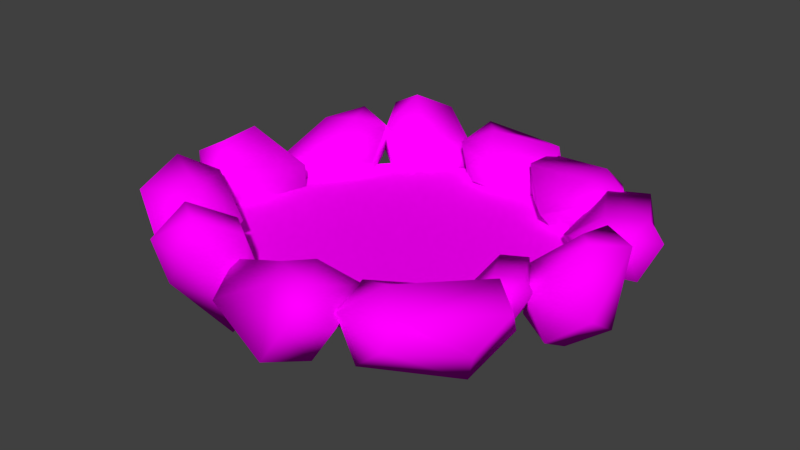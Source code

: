 # Source: germ_fire.blend  (saved by Blender 2.72.0; exported with 4.5.12 LTS)
import bpy
from mathutils import Matrix  # noqa: F401  (used for matrix-valued properties, if any)

bpy.ops.wm.read_factory_settings(use_empty=True)
scene = bpy.context.scene
scene.name = 'Scene'

# ---- collections
col_collection_1 = bpy.data.collections.new('Collection 1'); scene.collection.children.link(col_collection_1)

# ---- images (referenced by path relative to the original .blend; pixels are not part of the script)
import os
ASSET_DIR = os.environ.get("B2B_ASSET_DIR", "")  # directory of the original .blend (textures are referenced by path, not embedded)
HERE = os.path.dirname(os.path.abspath(__file__))  # packed textures are extracted next to this script under _unpacked/

def load_image(name, relpath, width, height, colorspace="sRGB"):
    """Load a texture the original file referenced (path relative to the .blend, or extracted next to this script)."""
    p = next((c for c in (os.path.join(HERE, relpath), os.path.join(ASSET_DIR, relpath)) if relpath and os.path.exists(c)), "")
    if p:
        img = bpy.data.images.load(p, check_existing=True)
        img.name = name
    else:  # same state as the original file: an image datablock whose file is absent (Cycles renders it pink)
        img = bpy.data.images.new(name, width, height)
        img.source = "FILE"
        img.filepath = "//" + (relpath or name)
    img.colorspace_settings.name = colorspace
    return img
img_celt_struct_1_dds_cached_dds = load_image('celt_struct_1.dds.cached.dds', 'celt_struct_1.dds.cached.dds', 1024, 1024, 'sRGB')

# ---- materials (node trees are filled in below, after node groups)
mat_material = bpy.data.materials.new('Material')
mat_material.alpha_threshold = 0.0
mat_material.specular_color = (0.5, 0.5, 0.5)
mat_material.roughness = 0.5

# ---- material node trees
mat_material.use_nodes = True; mat_material.node_tree.nodes.clear()
_N = mat_material.node_tree.nodes; _L = mat_material.node_tree.links
n0 = _N.new('ShaderNodeOutputMaterial'); n0.name = 'Material Output'; n0.location = (300, 300)
n1 = _N.new('ShaderNodeBsdfDiffuse'); n1.name = 'Diffuse BSDF'; n1.location = (10, 300)
n2 = _N.new('ShaderNodeTexImage'); n2.name = 'Image Texture'; n2.location = (-180, 300)
n2.width = 140
n2.image = img_celt_struct_1_dds_cached_dds
_L.new(n1.outputs[0], n0.inputs[0])
_L.new(n2.outputs[0], n1.inputs[0])
n0.is_active_output = True

# ---- world
world_world = bpy.data.worlds.new('World'); scene.world = world_world
world_world.color = (0.05088, 0.05088, 0.05088)
world_world.use_sun_shadow = False
world_world.sun_shadow_jitter_overblur = 0.0
world_world.cycles.sampling_method = 'MANUAL'
world_world.cycles.sample_map_resolution = 256

# ---- meshes
me_propnewmesh_006 = bpy.data.meshes.new('propnewMesh.006')
me_propnewmesh_006.from_pydata([(-1.749, 0.2299, -0.1899), (-1.97, -0.5991, -0.03188), (-2.187, -0.9629, 0.309), (-1.982, -0.5977, 0.4713), (-1.761, 0.2312, 0.3133), (-2.298, -0.09526, 0.8074), (-2.232, -0.6727, 0.8106), (-2.585, -0.7647, 0.6163), (-2.669, -0.167, 0.566), (-2.615, 0.1308, -0.2103), (-2.647, -0.7244, 0.04547), (-2.208, -0.6755, -0.1959), (-2.23, 0.04174, -0.2784), (-2.221, 0.4698, 0.04992), (-1.978, 0.4521, -0.2312), (-2.37, 0.7905, -0.07987), (-2.419, 1.369, 0.3504), (-2.122, 1.673, 0.08021), (-2.227, 0.9417, -0.4219), (-1.516, 1.256, -0.1224), (-1.585, 1.7, 0.2845), (-1.437, 1.433, 0.5622), (-1.328, 0.9981, 0.1916), (-1.838, 0.3971, 0.3301), (-1.793, 1.21, 0.6437), (-1.982, 1.618, 0.6416), (-2.284, 1.178, 0.5378), (-2.329, 0.3652, 0.2242), (-0.5088, 1.926, -0.3053), (-1.079, 1.451, 0.1539), (-1.419, 1.419, 0.5768), (-1.059, 1.687, 0.5984), (-0.489, 2.161, 0.1392), (-1.086, 2.368, 0.6297), (-1.295, 1.892, 0.8907), (-1.661, 1.886, 0.6995), (-1.461, 2.364, 0.385), (-1.322, 2.218, -0.4235), (-1.731, 1.685, 0.1648), (-1.335, 1.421, 0.00165), (-1.027, 1.95, -0.3825), (-0.8011, 2.427, -0.2727), (0.7861, 2.323, -0.007304), (0.541, 1.847, -0.0718), (-0.08188, 1.551, 0.1432), (-0.3885, 1.858, -0.113), (0.4347, 2.064, -0.3911), (-0.1165, 2.564, -0.01532), (-0.6024, 2.282, 0.2117), (-0.4515, 2.378, 0.584), (0.007586, 2.682, 0.3984), (0.6784, 2.278, 0.5621), (-0.1645, 2.063, 0.6271), (-0.4962, 1.812, 0.4564), (0.02031, 1.65, 0.4067), (0.8631, 1.865, 0.3417), (0.6199, 2.206, 0.4704), (1.479, 2.08, 0.5578), (1.904, 1.744, 0.5139), (1.495, 1.579, 0.6025), (0.6365, 1.705, 0.5151), (1.139, 1.183, 0.1763), (1.66, 1.223, 0.4312), (1.861, 1.388, 0.1102), (1.325, 1.392, -0.1734), (1.006, 2.149, -0.3094), (1.828, 1.946, -0.02568), (1.627, 2.225, 0.3418), (0.9575, 2.259, 0.07267), (0.5607, 1.907, -0.02454), (1.86, 1.831, -0.02454), (2.379, 1.719, 0.07267), (2.747, 1.159, 0.3418), (2.64, 0.8317, -0.02568), (2.318, 1.615, -0.3094), (1.896, 0.9099, -0.1734), (2.209, 0.4757, 0.1102), (1.958, 0.5401, 0.4312), (1.618, 0.9368, 0.1763), (1.742, 1.651, 0.5151), (2.148, 0.8835, 0.6025), (2.522, 0.6512, 0.5139), (2.542, 1.193, 0.5578), (2.136, 1.96, 0.4704), (1.851, -0.1206, 0.4093), (2.101, -0.5916, 0.4629), (2.088, -0.9241, 0.436), (1.858, -0.7815, 0.4903), (1.609, -0.3106, 0.4367), (1.533, -0.7488, 0.2287), (1.742, -0.9923, 0.3852), (1.896, -1.032, 0.1881), (1.704, -0.7653, 0.01404), (1.963, -0.3324, -0.06944), (2.161, -0.8133, 0.1047), (2.226, -0.6125, 0.3303), (2.0, -0.2685, 0.1651), (1.682, -0.1997, 0.1054), (2.232, -0.8834, 0.02743), (2.206, -1.565, 0.04595), (1.692, -2.315, 0.268), (1.318, -2.269, -0.07139), (2.072, -1.466, -0.3199), (1.268, -1.327, -0.1042), (0.8769, -1.956, 0.1376), (0.9139, -1.696, 0.4924), (1.262, -1.058, 0.2839), (2.043, -0.9384, 0.5832), (1.312, -1.793, 0.6244), (1.129, -2.324, 0.4845), (1.701, -2.103, 0.5123), (2.432, -1.248, 0.4711), (-1.508, -2.359, 0.4507), (-2.039, -1.816, -0.2373), (-2.458, -1.347, -0.3539), (-2.482, -1.616, 0.1001), (-1.95, -2.159, 0.7881), (-2.331, -1.3, 0.8215), (-2.711, -1.198, 0.2628), (-2.425, -0.8644, 0.05712), (-1.982, -0.9711, 0.6046), (-1.137, -1.407, 0.3726), (-1.861, -1.022, -0.2824), (-1.825, -1.598, -0.412), (-1.312, -1.819, 0.2272), (-1.354, -1.834, 0.8597), (-0.5582, -1.615, -0.2737), (-1.029, -1.866, -0.355), (-1.434, -2.339, 0.01094), (-1.546, -2.039, 0.3986), (-1.125, -1.515, -0.1891), (-0.8972, -1.688, 0.5935), (-1.213, -2.133, 0.8582), (-0.8648, -2.354, 0.8414), (-0.5264, -1.938, 0.6171), (-0.3303, -2.131, -0.1341), (-0.8861, -2.489, 0.4354), (-1.318, -2.555, 0.5383), (-1.17, -2.481, 0.02016), (-0.6148, -2.124, -0.5493), (-0.6081, -2.026, 0.3306), (0.3204, -2.221, 0.7141), (0.9307, -2.456, 0.7755), (0.5203, -2.584, 0.6952), (-0.3804, -2.559, 0.1479), (0.5253, -2.783, -0.1048), (0.9289, -2.807, 0.4695), (1.201, -2.401, 0.37), (0.7749, -2.317, -0.2194), (0.1587, -1.521, -0.1869), (0.9707, -1.755, 0.4847), (0.5012, -1.911, 0.6711), (-0.1104, -1.659, 0.1912), (-0.3126, -2.028, -0.3067), (2.769, 0.3699, 0.6493), (2.293, 0.1795, 0.7124), (1.813, -0.1012, 0.3027), (2.06, -0.4969, 0.1834), (2.529, -0.1132, 0.7852), (2.74, -0.2772, 0.0341), (2.307, -0.4551, -0.3071), (2.349, -0.1117, -0.4975), (2.785, 0.07338, -0.2076), (2.571, 0.6679, 0.2235), (2.137, 0.132, -0.2456), (1.862, -0.1989, -0.2424), (1.869, 0.1373, 0.1545), (2.304, 0.6732, 0.6236), (-1.156, 1.759, 0.02178), (-0.01247, 2.135, 0.02178), (2.014, 1.252, 0.02178), (2.218, 0.4516, 0.02178), (1.752, -1.517, 0.02178), (0.2654, -2.22, 0.02178), (-1.745, -1.771, 0.02178), (-2.398, -0.4716, 0.02178), (-1.916, 0.8765, 0.02178)], [], [(13, 0, 12), (11, 1, 2), (1, 3, 2), (13, 4, 0), (13, 5, 4), (3, 6, 2), (6, 7, 2), (13, 8, 5), (13, 9, 8), (7, 10, 2), (10, 11, 2), (13, 12, 9), (9, 12, 11), (9, 11, 10), (8, 9, 10), (8, 10, 7), (5, 8, 6), (8, 7, 6), (4, 5, 3), (5, 6, 3), (0, 4, 1), (4, 3, 1), (12, 0, 1), (12, 1, 11), (15, 26, 16), (15, 27, 26), (23, 24, 26), (27, 23, 26), (22, 21, 24), (23, 22, 24), (19, 20, 21), (22, 19, 21), (19, 17, 20), (19, 18, 17), (18, 16, 17), (18, 15, 16), (14, 15, 18), (17, 16, 25), (20, 17, 25), (14, 18, 19), (14, 19, 22), (21, 20, 25), (24, 21, 25), (14, 22, 23), (14, 23, 27), (26, 24, 25), (16, 26, 25), (14, 27, 15), (41, 28, 40), (39, 29, 30), (29, 31, 30), (41, 32, 28), (41, 33, 32), (31, 34, 30), (34, 35, 30), (41, 36, 33), (41, 37, 36), (35, 38, 30), (38, 39, 30), (41, 40, 37), (37, 40, 39), (37, 39, 38), (36, 37, 38), (36, 38, 35), (33, 36, 34), (36, 35, 34), (32, 33, 31), (33, 34, 31), (28, 32, 29), (32, 31, 29), (40, 28, 29), (40, 29, 39), (43, 54, 44), (43, 55, 54), (51, 52, 54), (55, 51, 54), (50, 49, 52), (51, 50, 52), (47, 48, 49), (50, 47, 49), (47, 45, 48), (47, 46, 45), (46, 44, 45), (46, 43, 44), (42, 43, 46), (45, 44, 53), (48, 45, 53), (42, 46, 47), (42, 47, 50), (49, 48, 53), (52, 49, 53), (42, 50, 51), (42, 51, 55), (54, 52, 53), (44, 54, 53), (42, 55, 43), (69, 56, 68), (67, 57, 58), (57, 59, 58), (69, 60, 56), (69, 61, 60), (59, 62, 58), (62, 63, 58), (69, 64, 61), (69, 65, 64), (63, 66, 58), (66, 67, 58), (69, 68, 65), (65, 68, 67), (65, 67, 66), (64, 65, 66), (64, 66, 63), (61, 64, 62), (64, 63, 62), (60, 61, 59), (61, 62, 59), (56, 60, 57), (60, 59, 57), (68, 56, 57), (68, 57, 67), (71, 82, 72), (71, 83, 82), (79, 80, 82), (83, 79, 82), (78, 77, 80), (79, 78, 80), (75, 76, 77), (78, 75, 77), (75, 73, 76), (75, 74, 73), (74, 72, 73), (74, 71, 72), (70, 71, 74), (73, 72, 81), (76, 73, 81), (70, 74, 75), (70, 75, 78), (77, 76, 81), (80, 77, 81), (70, 78, 79), (70, 79, 83), (82, 80, 81), (72, 82, 81), (70, 83, 71), (97, 84, 96), (95, 85, 86), (85, 87, 86), (97, 88, 84), (97, 89, 88), (87, 90, 86), (90, 91, 86), (97, 92, 89), (97, 93, 92), (91, 94, 86), (94, 95, 86), (97, 96, 93), (93, 96, 95), (93, 95, 94), (92, 93, 94), (92, 94, 91), (89, 92, 90), (92, 91, 90), (88, 89, 87), (89, 90, 87), (84, 88, 85), (88, 87, 85), (96, 84, 85), (96, 85, 95), (99, 110, 100), (99, 111, 110), (107, 108, 110), (111, 107, 110), (106, 105, 108), (107, 106, 108), (103, 104, 105), (106, 103, 105), (103, 101, 104), (103, 102, 101), (102, 100, 101), (102, 99, 100), (98, 99, 102), (101, 100, 109), (104, 101, 109), (98, 102, 103), (98, 103, 106), (105, 104, 109), (108, 105, 109), (98, 106, 107), (98, 107, 111), (110, 108, 109), (100, 110, 109), (98, 111, 99), (125, 112, 124), (123, 113, 114), (113, 115, 114), (125, 116, 112), (125, 117, 116), (115, 118, 114), (118, 119, 114), (125, 120, 117), (125, 121, 120), (119, 122, 114), (122, 123, 114), (125, 124, 121), (121, 124, 123), (121, 123, 122), (120, 121, 122), (120, 122, 119), (117, 120, 118), (120, 119, 118), (116, 117, 115), (117, 118, 115), (112, 116, 113), (116, 115, 113), (124, 112, 113), (124, 113, 123), (127, 138, 128), (127, 139, 138), (135, 136, 138), (139, 135, 138), (134, 133, 136), (135, 134, 136), (131, 132, 133), (134, 131, 133), (131, 129, 132), (131, 130, 129), (130, 128, 129), (130, 127, 128), (126, 127, 130), (129, 128, 137), (132, 129, 137), (126, 130, 131), (126, 131, 134), (133, 132, 137), (136, 133, 137), (126, 134, 135), (126, 135, 139), (138, 136, 137), (128, 138, 137), (126, 139, 127), (153, 140, 152), (151, 141, 142), (141, 143, 142), (153, 144, 140), (153, 145, 144), (143, 146, 142), (146, 147, 142), (153, 148, 145), (153, 149, 148), (147, 150, 142), (150, 151, 142), (153, 152, 149), (149, 152, 151), (149, 151, 150), (148, 149, 150), (148, 150, 147), (145, 148, 146), (148, 147, 146), (144, 145, 143), (145, 146, 143), (140, 144, 141), (144, 143, 141), (152, 140, 141), (152, 141, 151), (155, 166, 156), (155, 167, 166), (163, 164, 166), (167, 163, 166), (162, 161, 164), (163, 162, 164), (159, 160, 161), (162, 159, 161), (159, 157, 160), (159, 158, 157), (158, 156, 157), (158, 155, 156), (154, 155, 158), (157, 156, 165), (160, 157, 165), (154, 158, 159), (154, 159, 162), (161, 160, 165), (164, 161, 165), (154, 162, 163), (154, 163, 167), (166, 164, 165), (156, 166, 165), (154, 167, 155), (169, 171, 170), (169, 172, 171), (168, 173, 169), (169, 173, 172), (168, 174, 173), (174, 176, 175), (174, 168, 176)])
me_propnewmesh_006.polygons.foreach_set('use_smooth', [True] * 295)
_uv = me_propnewmesh_006.uv_layers.new(name='propnewMesh_006-mesh-map-0')
_uv.uv.foreach_set('vector', [0.6562, 0.2363, 0.5977, 0.2344, 0.625, 0.2012, 0.6152, 0.1562, 0.5898, 0.1562, 0.6133, 0.1074, 0.8359, 0.1582, 0.7891, 0.1484, 0.8008, 0.1074, 0.7402, 0.2461, 0.7773, 0.207, 0.8066, 0.2422, 0.7402, 0.2461, 0.7461, 0.168, 0.7773, 0.207, 0.7891, 0.1484, 0.7598, 0.1367, 0.8008, 0.1074, 0.7598, 0.1367, 0.7422, 0.1074, 0.8008, 0.1074, 0.7402, 0.2461, 0.707, 0.1582, 0.7461, 0.168, 0.6562, 0.2363, 0.6484, 0.1934, 0.707, 0.1641, 0.6738, 0.1074, 0.6445, 0.1465, 0.6133, 0.1074, 0.6445, 0.1465, 0.6152, 0.1562, 0.6133, 0.1074, 0.6562, 0.2363, 0.625, 0.2012, 0.6484, 0.1934, 0.6484, 0.1934, 0.625, 0.2012, 0.6152, 0.1562, 0.6484, 0.1934, 0.6152, 0.1562, 0.6445, 0.1465, 0.707, 0.1641, 0.6484, 0.1934, 0.6445, 0.1465, 0.707, 0.1641, 0.6445, 0.1465, 0.6738, 0.1074, 0.7461, 0.168, 0.707, 0.1582, 0.7598, 0.1367, 0.707, 0.1582, 0.7422, 0.1074, 0.7598, 0.1367, 0.7773, 0.207, 0.7461, 0.168, 0.7891, 0.1484, 0.7461, 0.168, 0.7598, 0.1367, 0.7891, 0.1484, 0.8066, 0.2422, 0.7773, 0.207, 0.8359, 0.1582, 0.7773, 0.207, 0.7891, 0.1484, 0.8359, 0.1582, 0.625, 0.2012, 0.5977, 0.2344, 0.5898, 0.1562, 0.625, 0.2012, 0.5898, 0.1562, 0.6152, 0.1562, 0.625, 0.2012, 0.5898, 0.1562, 0.6152, 0.1562, 0.625, 0.2012, 0.5977, 0.2344, 0.5898, 0.1562, 0.7773, 0.207, 0.7891, 0.1484, 0.8359, 0.1582, 0.8066, 0.2422, 0.7773, 0.207, 0.8359, 0.1582, 0.7461, 0.168, 0.7598, 0.1367, 0.7891, 0.1484, 0.7773, 0.207, 0.7461, 0.168, 0.7891, 0.1484, 0.707, 0.1582, 0.7422, 0.1074, 0.7598, 0.1367, 0.7461, 0.168, 0.707, 0.1582, 0.7598, 0.1367, 0.707, 0.1641, 0.6445, 0.1465, 0.6738, 0.1074, 0.707, 0.1641, 0.6484, 0.1934, 0.6445, 0.1465, 0.6484, 0.1934, 0.6152, 0.1562, 0.6445, 0.1465, 0.6484, 0.1934, 0.625, 0.2012, 0.6152, 0.1562, 0.6562, 0.2363, 0.625, 0.2012, 0.6484, 0.1934, 0.6445, 0.1465, 0.6152, 0.1562, 0.6133, 0.1074, 0.6738, 0.1074, 0.6445, 0.1465, 0.6133, 0.1074, 0.6562, 0.2363, 0.6484, 0.1934, 0.707, 0.1641, 0.7402, 0.2461, 0.707, 0.1582, 0.7461, 0.168, 0.7598, 0.1367, 0.7422, 0.1074, 0.8008, 0.1074, 0.7891, 0.1484, 0.7598, 0.1367, 0.8008, 0.1074, 0.7402, 0.2461, 0.7461, 0.168, 0.7773, 0.207, 0.7402, 0.2461, 0.7773, 0.207, 0.8066, 0.2422, 0.8359, 0.1582, 0.7891, 0.1484, 0.8008, 0.1074, 0.6152, 0.1562, 0.5898, 0.1562, 0.6133, 0.1074, 0.6562, 0.2363, 0.5977, 0.2344, 0.625, 0.2012, 0.6562, 0.2363, 0.5977, 0.2344, 0.625, 0.2012, 0.6152, 0.1562, 0.5898, 0.1562, 0.6133, 0.1074, 0.8359, 0.1582, 0.7891, 0.1484, 0.8008, 0.1074, 0.7402, 0.2461, 0.7773, 0.207, 0.8066, 0.2422, 0.7402, 0.2461, 0.7461, 0.168, 0.7773, 0.207, 0.7891, 0.1484, 0.7598, 0.1367, 0.8008, 0.1074, 0.7598, 0.1367, 0.7422, 0.1074, 0.8008, 0.1074, 0.7402, 0.2461, 0.707, 0.1582, 0.7461, 0.168, 0.6562, 0.2363, 0.6484, 0.1934, 0.707, 0.1641, 0.6738, 0.1074, 0.6445, 0.1465, 0.6133, 0.1074, 0.6445, 0.1465, 0.6152, 0.1562, 0.6133, 0.1074, 0.6562, 0.2363, 0.625, 0.2012, 0.6484, 0.1934, 0.6484, 0.1934, 0.625, 0.2012, 0.6152, 0.1562, 0.6484, 0.1934, 0.6152, 0.1562, 0.6445, 0.1465, 0.707, 0.1641, 0.6484, 0.1934, 0.6445, 0.1465, 0.707, 0.1641, 0.6445, 0.1465, 0.6738, 0.1074, 0.7461, 0.168, 0.707, 0.1582, 0.7598, 0.1367, 0.707, 0.1582, 0.7422, 0.1074, 0.7598, 0.1367, 0.7773, 0.207, 0.7461, 0.168, 0.7891, 0.1484, 0.7461, 0.168, 0.7598, 0.1367, 0.7891, 0.1484, 0.8066, 0.2422, 0.7773, 0.207, 0.8359, 0.1582, 0.7773, 0.207, 0.7891, 0.1484, 0.8359, 0.1582, 0.625, 0.2012, 0.5977, 0.2344, 0.5898, 0.1562, 0.625, 0.2012, 0.5898, 0.1562, 0.6152, 0.1562, 0.625, 0.2012, 0.5898, 0.1562, 0.6152, 0.1562, 0.625, 0.2012, 0.5977, 0.2344, 0.5898, 0.1562, 0.7773, 0.207, 0.7891, 0.1484, 0.8359, 0.1582, 0.8066, 0.2422, 0.7773, 0.207, 0.8359, 0.1582, 0.7461, 0.168, 0.7598, 0.1367, 0.7891, 0.1484, 0.7773, 0.207, 0.7461, 0.168, 0.7891, 0.1484, 0.707, 0.1582, 0.7422, 0.1074, 0.7598, 0.1367, 0.7461, 0.168, 0.707, 0.1582, 0.7598, 0.1367, 0.707, 0.1641, 0.6445, 0.1465, 0.6738, 0.1074, 0.707, 0.1641, 0.6484, 0.1934, 0.6445, 0.1465, 0.6484, 0.1934, 0.6152, 0.1562, 0.6445, 0.1465, 0.6484, 0.1934, 0.625, 0.2012, 0.6152, 0.1562, 0.6562, 0.2363, 0.625, 0.2012, 0.6484, 0.1934, 0.6445, 0.1465, 0.6152, 0.1562, 0.6133, 0.1074, 0.6738, 0.1074, 0.6445, 0.1465, 0.6133, 0.1074, 0.6562, 0.2363, 0.6484, 0.1934, 0.707, 0.1641, 0.7402, 0.2461, 0.707, 0.1582, 0.7461, 0.168, 0.7598, 0.1367, 0.7422, 0.1074, 0.8008, 0.1074, 0.7891, 0.1484, 0.7598, 0.1367, 0.8008, 0.1074, 0.7402, 0.2461, 0.7461, 0.168, 0.7773, 0.207, 0.7402, 0.2461, 0.7773, 0.207, 0.8066, 0.2422, 0.8359, 0.1582, 0.7891, 0.1484, 0.8008, 0.1074, 0.6152, 0.1562, 0.5898, 0.1562, 0.6133, 0.1074, 0.6562, 0.2363, 0.5977, 0.2344, 0.625, 0.2012, 0.7031, 0.1719, 0.6465, 0.1699, 0.6738, 0.1367, 0.6621, 0.0918, 0.6367, 0.0918, 0.6621, 0.04102, 0.8848, 0.09375, 0.8359, 0.08398, 0.8496, 0.04102, 0.7871, 0.1797, 0.8262, 0.1426, 0.8535, 0.1758, 0.7871, 0.1797, 0.7949, 0.1035, 0.8262, 0.1426, 0.8359, 0.08398, 0.8086, 0.07227, 0.8496, 0.04102, 0.8086, 0.07227, 0.791, 0.04102, 0.8496, 0.04102, 0.7871, 0.1797, 0.7539, 0.09375, 0.7949, 0.1035, 0.7031, 0.1719, 0.6973, 0.1289, 0.7539, 0.09961, 0.7227, 0.04102, 0.6934, 0.08008, 0.6621, 0.04102, 0.6934, 0.08008, 0.6621, 0.0918, 0.6621, 0.04102, 0.7031, 0.1719, 0.6738, 0.1367, 0.6973, 0.1289, 0.6973, 0.1289, 0.6738, 0.1367, 0.6621, 0.0918, 0.6973, 0.1289, 0.6621, 0.0918, 0.6934, 0.08008, 0.7539, 0.09961, 0.6973, 0.1289, 0.6934, 0.08008, 0.7539, 0.09961, 0.6934, 0.08008, 0.7227, 0.04102, 0.7949, 0.1035, 0.7539, 0.09375, 0.8086, 0.07227, 0.7539, 0.09375, 0.791, 0.04102, 0.8086, 0.07227, 0.8262, 0.1426, 0.7949, 0.1035, 0.8359, 0.08398, 0.7949, 0.1035, 0.8086, 0.07227, 0.8359, 0.08398, 0.8535, 0.1758, 0.8262, 0.1426, 0.8848, 0.09375, 0.8262, 0.1426, 0.8359, 0.08398, 0.8848, 0.09375, 0.6738, 0.1367, 0.6465, 0.1699, 0.6367, 0.0918, 0.6738, 0.1367, 0.6367, 0.0918, 0.6621, 0.0918, 0.625, 0.2012, 0.5898, 0.1562, 0.6152, 0.1562, 0.625, 0.2012, 0.5977, 0.2344, 0.5898, 0.1562, 0.7773, 0.207, 0.7891, 0.1484, 0.8359, 0.1582, 0.8066, 0.2422, 0.7773, 0.207, 0.8359, 0.1582, 0.7461, 0.168, 0.7598, 0.1367, 0.7891, 0.1484, 0.7773, 0.207, 0.7461, 0.168, 0.7891, 0.1484, 0.707, 0.1582, 0.7422, 0.1074, 0.7598, 0.1367, 0.7461, 0.168, 0.707, 0.1582, 0.7598, 0.1367, 0.707, 0.1641, 0.6445, 0.1465, 0.6738, 0.1074, 0.707, 0.1641, 0.6484, 0.1934, 0.6445, 0.1465, 0.6484, 0.1934, 0.6152, 0.1562, 0.6445, 0.1465, 0.6484, 0.1934, 0.625, 0.2012, 0.6152, 0.1562, 0.6562, 0.2363, 0.625, 0.2012, 0.6484, 0.1934, 0.6445, 0.1465, 0.6152, 0.1562, 0.6133, 0.1074, 0.6738, 0.1074, 0.6445, 0.1465, 0.6133, 0.1074, 0.6562, 0.2363, 0.6484, 0.1934, 0.707, 0.1641, 0.7402, 0.2461, 0.707, 0.1582, 0.7461, 0.168, 0.7598, 0.1367, 0.7422, 0.1074, 0.8008, 0.1074, 0.7891, 0.1484, 0.7598, 0.1367, 0.8008, 0.1074, 0.7402, 0.2461, 0.7461, 0.168, 0.7773, 0.207, 0.7402, 0.2461, 0.7773, 0.207, 0.8066, 0.2422, 0.8359, 0.1582, 0.7891, 0.1484, 0.8008, 0.1074, 0.6152, 0.1562, 0.5898, 0.1562, 0.6133, 0.1074, 0.6562, 0.2363, 0.5977, 0.2344, 0.625, 0.2012, 0.6562, 0.2363, 0.5977, 0.2344, 0.625, 0.2012, 0.6152, 0.1562, 0.5898, 0.1562, 0.6133, 0.1074, 0.8359, 0.1582, 0.7891, 0.1484, 0.8008, 0.1074, 0.7402, 0.2461, 0.7773, 0.207, 0.8066, 0.2422, 0.7402, 0.2461, 0.7461, 0.168, 0.7773, 0.207, 0.7891, 0.1484, 0.7598, 0.1367, 0.8008, 0.1074, 0.7598, 0.1367, 0.7422, 0.1074, 0.8008, 0.1074, 0.7402, 0.2461, 0.707, 0.1582, 0.7461, 0.168, 0.6562, 0.2363, 0.6484, 0.1934, 0.707, 0.1641, 0.6738, 0.1074, 0.6445, 0.1465, 0.6133, 0.1074, 0.6445, 0.1465, 0.6152, 0.1562, 0.6133, 0.1074, 0.6562, 0.2363, 0.625, 0.2012, 0.6484, 0.1934, 0.6484, 0.1934, 0.625, 0.2012, 0.6152, 0.1562, 0.6484, 0.1934, 0.6152, 0.1562, 0.6445, 0.1465, 0.707, 0.1641, 0.6484, 0.1934, 0.6445, 0.1465, 0.707, 0.1641, 0.6445, 0.1465, 0.6738, 0.1074, 0.7461, 0.168, 0.707, 0.1582, 0.7598, 0.1367, 0.707, 0.1582, 0.7422, 0.1074, 0.7598, 0.1367, 0.7773, 0.207, 0.7461, 0.168, 0.7891, 0.1484, 0.7461, 0.168, 0.7598, 0.1367, 0.7891, 0.1484, 0.8066, 0.2422, 0.7773, 0.207, 0.8359, 0.1582, 0.7773, 0.207, 0.7891, 0.1484, 0.8359, 0.1582, 0.625, 0.2012, 0.5977, 0.2344, 0.5898, 0.1562, 0.625, 0.2012, 0.5898, 0.1562, 0.6152, 0.1562, 0.7363, 0.207, 0.6934, 0.2422, 0.6934, 0.2168, 0.7363, 0.207, 0.7715, 0.2344, 0.6934, 0.2422, 0.5332, 0.1895, 0.5918, 0.1914, 0.5918, 0.2402, 0.5039, 0.2246, 0.5332, 0.1895, 0.5918, 0.2402, 0.5664, 0.1543, 0.5996, 0.1621, 0.5918, 0.1914, 0.5332, 0.1895, 0.5664, 0.1543, 0.5918, 0.1914, 0.5703, 0.1113, 0.627, 0.1387, 0.5996, 0.1621, 0.5664, 0.1543, 0.5703, 0.1113, 0.5996, 0.1621, 0.6992, 0.125, 0.6816, 0.1875, 0.6426, 0.1582, 0.6992, 0.125, 0.7285, 0.1836, 0.6816, 0.1875, 0.7285, 0.1836, 0.6934, 0.2168, 0.6816, 0.1875, 0.7285, 0.1836, 0.7363, 0.207, 0.6934, 0.2168, 0.7734, 0.1758, 0.7363, 0.207, 0.7285, 0.1836, 0.6816, 0.1875, 0.6934, 0.2168, 0.6426, 0.2188, 0.6426, 0.1582, 0.6816, 0.1875, 0.6426, 0.2188, 0.7734, 0.1758, 0.7285, 0.1836, 0.6992, 0.125, 0.4902, 0.1602, 0.5703, 0.1113, 0.5664, 0.1543, 0.5996, 0.1621, 0.627, 0.1387, 0.6367, 0.1973, 0.5918, 0.1914, 0.5996, 0.1621, 0.6367, 0.1973, 0.4902, 0.1602, 0.5664, 0.1543, 0.5332, 0.1895, 0.4902, 0.1602, 0.5332, 0.1895, 0.5039, 0.2246, 0.5918, 0.2402, 0.5918, 0.1914, 0.6367, 0.1973, 0.6934, 0.2168, 0.6934, 0.2422, 0.6426, 0.2188, 0.7734, 0.1758, 0.7715, 0.2344, 0.7363, 0.207, 0.6562, 0.2363, 0.5977, 0.2344, 0.625, 0.2012, 0.6152, 0.1562, 0.5898, 0.1562, 0.6133, 0.1074, 0.8359, 0.1582, 0.7891, 0.1484, 0.8008, 0.1074, 0.7402, 0.2461, 0.7773, 0.207, 0.8066, 0.2422, 0.7402, 0.2461, 0.7461, 0.168, 0.7773, 0.207, 0.7891, 0.1484, 0.7598, 0.1367, 0.8008, 0.1074, 0.7598, 0.1367, 0.7422, 0.1074, 0.8008, 0.1074, 0.7402, 0.2461, 0.707, 0.1582, 0.7461, 0.168, 0.6562, 0.2363, 0.6484, 0.1934, 0.707, 0.1641, 0.6738, 0.1074, 0.6445, 0.1465, 0.6133, 0.1074, 0.6445, 0.1465, 0.6152, 0.1562, 0.6133, 0.1074, 0.6562, 0.2363, 0.625, 0.2012, 0.6484, 0.1934, 0.6484, 0.1934, 0.625, 0.2012, 0.6152, 0.1562, 0.6484, 0.1934, 0.6152, 0.1562, 0.6445, 0.1465, 0.707, 0.1641, 0.6484, 0.1934, 0.6445, 0.1465, 0.707, 0.1641, 0.6445, 0.1465, 0.6738, 0.1074, 0.7461, 0.168, 0.707, 0.1582, 0.7598, 0.1367, 0.707, 0.1582, 0.7422, 0.1074, 0.7598, 0.1367, 0.7773, 0.207, 0.7461, 0.168, 0.7891, 0.1484, 0.7461, 0.168, 0.7598, 0.1367, 0.7891, 0.1484, 0.8066, 0.2422, 0.7773, 0.207, 0.8359, 0.1582, 0.7773, 0.207, 0.7891, 0.1484, 0.8359, 0.1582, 0.625, 0.2012, 0.5977, 0.2344, 0.5898, 0.1562, 0.625, 0.2012, 0.5898, 0.1562, 0.6152, 0.1562, 0.625, 0.2012, 0.5898, 0.1562, 0.6152, 0.1562, 0.625, 0.2012, 0.5977, 0.2344, 0.5898, 0.1562, 0.7773, 0.207, 0.7891, 0.1484, 0.8359, 0.1582, 0.8066, 0.2422, 0.7773, 0.207, 0.8359, 0.1582, 0.7461, 0.168, 0.7598, 0.1367, 0.7891, 0.1484, 0.7773, 0.207, 0.7461, 0.168, 0.7891, 0.1484, 0.707, 0.1582, 0.7422, 0.1074, 0.7598, 0.1367, 0.7461, 0.168, 0.707, 0.1582, 0.7598, 0.1367, 0.707, 0.1641, 0.6445, 0.1465, 0.6738, 0.1074, 0.707, 0.1641, 0.6484, 0.1934, 0.6445, 0.1465, 0.6484, 0.1934, 0.6152, 0.1562, 0.6445, 0.1465, 0.6484, 0.1934, 0.625, 0.2012, 0.6152, 0.1562, 0.6562, 0.2363, 0.625, 0.2012, 0.6484, 0.1934, 0.6445, 0.1465, 0.6152, 0.1562, 0.6133, 0.1074, 0.6738, 0.1074, 0.6445, 0.1465, 0.6133, 0.1074, 0.6562, 0.2363, 0.6484, 0.1934, 0.707, 0.1641, 0.7402, 0.2461, 0.707, 0.1582, 0.7461, 0.168, 0.7598, 0.1367, 0.7422, 0.1074, 0.8008, 0.1074, 0.7891, 0.1484, 0.7598, 0.1367, 0.8008, 0.1074, 0.7402, 0.2461, 0.7461, 0.168, 0.7773, 0.207, 0.7402, 0.2461, 0.7773, 0.207, 0.8066, 0.2422, 0.8359, 0.1582, 0.7891, 0.1484, 0.8008, 0.1074, 0.6152, 0.1562, 0.5898, 0.1562, 0.6133, 0.1074, 0.6562, 0.2363, 0.5977, 0.2344, 0.625, 0.2012, 0.6562, 0.2363, 0.5977, 0.2344, 0.625, 0.2012, 0.6152, 0.1562, 0.5898, 0.1562, 0.6133, 0.1074, 0.8359, 0.1582, 0.7891, 0.1484, 0.8008, 0.1074, 0.7402, 0.2461, 0.7773, 0.207, 0.8066, 0.2422, 0.7402, 0.2461, 0.7461, 0.168, 0.7773, 0.207, 0.7891, 0.1484, 0.7598, 0.1367, 0.8008, 0.1074, 0.7598, 0.1367, 0.7422, 0.1074, 0.8008, 0.1074, 0.7402, 0.2461, 0.707, 0.1582, 0.7461, 0.168, 0.6562, 0.2363, 0.6484, 0.1934, 0.707, 0.1641, 0.6738, 0.1074, 0.6445, 0.1465, 0.6133, 0.1074, 0.6445, 0.1465, 0.6152, 0.1562, 0.6133, 0.1074, 0.6562, 0.2363, 0.625, 0.2012, 0.6484, 0.1934, 0.6484, 0.1934, 0.625, 0.2012, 0.6152, 0.1562, 0.6484, 0.1934, 0.6152, 0.1562, 0.6445, 0.1465, 0.707, 0.1641, 0.6484, 0.1934, 0.6445, 0.1465, 0.707, 0.1641, 0.6445, 0.1465, 0.6738, 0.1074, 0.7461, 0.168, 0.707, 0.1582, 0.7598, 0.1367, 0.707, 0.1582, 0.7422, 0.1074, 0.7598, 0.1367, 0.7773, 0.207, 0.7461, 0.168, 0.7891, 0.1484, 0.7461, 0.168, 0.7598, 0.1367, 0.7891, 0.1484, 0.8066, 0.2422, 0.7773, 0.207, 0.8359, 0.1582, 0.7773, 0.207, 0.7891, 0.1484, 0.8359, 0.1582, 0.625, 0.2012, 0.5977, 0.2344, 0.5898, 0.1562, 0.625, 0.2012, 0.5898, 0.1562, 0.6152, 0.1562, 0.625, 0.2012, 0.5898, 0.1562, 0.6152, 0.1562, 0.625, 0.2012, 0.5977, 0.2344, 0.5898, 0.1562, 0.7773, 0.207, 0.7891, 0.1484, 0.8359, 0.1582, 0.8066, 0.2422, 0.7773, 0.207, 0.8359, 0.1582, 0.7461, 0.168, 0.7598, 0.1367, 0.7891, 0.1484, 0.7773, 0.207, 0.7461, 0.168, 0.7891, 0.1484, 0.707, 0.1582, 0.7422, 0.1074, 0.7598, 0.1367, 0.7461, 0.168, 0.707, 0.1582, 0.7598, 0.1367, 0.707, 0.1641, 0.6445, 0.1465, 0.6738, 0.1074, 0.707, 0.1641, 0.6484, 0.1934, 0.6445, 0.1465, 0.6484, 0.1934, 0.6152, 0.1562, 0.6445, 0.1465, 0.6484, 0.1934, 0.625, 0.2012, 0.6152, 0.1562, 0.6562, 0.2363, 0.625, 0.2012, 0.6484, 0.1934, 0.6445, 0.1465, 0.6152, 0.1562, 0.6133, 0.1074, 0.6738, 0.1074, 0.6445, 0.1465, 0.6133, 0.1074, 0.6562, 0.2363, 0.6484, 0.1934, 0.707, 0.1641, 0.7402, 0.2461, 0.707, 0.1582, 0.7461, 0.168, 0.7598, 0.1367, 0.7422, 0.1074, 0.8008, 0.1074, 0.7891, 0.1484, 0.7598, 0.1367, 0.8008, 0.1074, 0.7402, 0.2461, 0.7461, 0.168, 0.7773, 0.207, 0.7402, 0.2461, 0.7773, 0.207, 0.8066, 0.2422, 0.8359, 0.1582, 0.7891, 0.1484, 0.8008, 0.1074, 0.6152, 0.1562, 0.5898, 0.1562, 0.6133, 0.1074, 0.6562, 0.2363, 0.5977, 0.2344, 0.625, 0.2012, 0.2441, 0.5664, 0.3125, 0.5137, 0.3066, 0.5391, 0.2441, 0.5664, 0.2988, 0.4512, 0.3125, 0.5137, 0.207, 0.5547, 0.252, 0.4297, 0.2441, 0.5664, 0.2441, 0.5664, 0.252, 0.4297, 0.2988, 0.4512, 0.207, 0.5547, 0.1895, 0.4434, 0.252, 0.4297, 0.1895, 0.4434, 0.1836, 0.5273, 0.168, 0.4844, 0.1895, 0.4434, 0.207, 0.5547, 0.1836, 0.5273])
_uv.active_render = True
_uv = me_propnewmesh_006.uv_layers.new(name='propnewMesh_006-mesh-map-1')
_uv.uv.foreach_set('vector', [0.2209, 0.9487, 0.2284, 0.9499, 0.223, 0.9542, 0.4465, 0.08111, 0.4505, 0.08112, 0.4505, 0.08668, 0.1723, 0.9757, 0.1655, 0.9744, 0.1686, 0.9708, 0.6184, 0.9571, 0.6127, 0.9607, 0.6128, 0.9538, 0.6184, 0.9571, 0.6206, 0.9678, 0.6127, 0.9607, 0.4543, 0.08691, 0.454, 0.09271, 0.4505, 0.08668, 0.454, 0.09271, 0.4485, 0.09325, 0.4505, 0.08668, 0.6184, 0.9571, 0.6259, 0.9646, 0.6206, 0.9678, 0.6184, 0.9571, 0.6247, 0.9538, 0.6259, 0.9646, 0.4485, 0.09325, 0.4434, 0.08727, 0.4505, 0.08668, 0.4434, 0.08727, 0.4465, 0.08111, 0.4505, 0.08668, 0.2209, 0.9487, 0.223, 0.9542, 0.2175, 0.9545, 0.2175, 0.9545, 0.223, 0.9542, 0.2259, 0.9636, 0.2175, 0.9545, 0.2259, 0.9636, 0.2199, 0.9661, 0.4486, 0.322, 0.4454, 0.3111, 0.4568, 0.3154, 0.4486, 0.322, 0.4568, 0.3154, 0.4568, 0.3233, 0.6859, 0.9888, 0.6809, 0.9885, 0.6857, 0.9808, 0.6809, 0.9885, 0.6809, 0.9802, 0.6857, 0.9808, 0.4988, 0.5122, 0.4925, 0.5058, 0.4988, 0.5004, 0.991, 0.488, 0.987, 0.4812, 0.991, 0.479, 0.1723, 0.9862, 0.1656, 0.9849, 0.1723, 0.9757, 0.1656, 0.9849, 0.1655, 0.9744, 0.1723, 0.9757, 0.223, 0.9542, 0.2284, 0.9499, 0.2284, 0.9618, 0.223, 0.9542, 0.2284, 0.9618, 0.2259, 0.9636, 0.367, 0.9548, 0.3709, 0.9641, 0.3672, 0.9648, 0.367, 0.9548, 0.3738, 0.9525, 0.3709, 0.9641, 0.256, 0.9218, 0.2575, 0.9328, 0.2508, 0.933, 0.2494, 0.922, 0.256, 0.9218, 0.2508, 0.933, 0.2639, 0.9293, 0.2627, 0.9354, 0.2575, 0.9328, 0.256, 0.9218, 0.2639, 0.9293, 0.2575, 0.9328, 0.7249, 0.9785, 0.7249, 0.9868, 0.7193, 0.9864, 0.719, 0.9784, 0.7249, 0.9785, 0.7193, 0.9864, 0.5689, 0.9675, 0.56, 0.9622, 0.5669, 0.9616, 0.5689, 0.9675, 0.56, 0.9722, 0.56, 0.9622, 0.3621, 0.9538, 0.3672, 0.9648, 0.3621, 0.966, 0.3621, 0.9538, 0.367, 0.9548, 0.3672, 0.9648, 0.3684, 0.9498, 0.367, 0.9548, 0.3621, 0.9538, 0.2792, 0.8181, 0.2845, 0.815, 0.2858, 0.8225, 0.2792, 0.8259, 0.2792, 0.8181, 0.2858, 0.8225, 0.5633, 0.9788, 0.56, 0.9722, 0.5689, 0.9675, 0.72, 0.9707, 0.7249, 0.9785, 0.719, 0.9784, 0.2824, 0.8285, 0.2792, 0.8259, 0.2858, 0.8225, 0.2575, 0.9328, 0.2627, 0.9354, 0.2554, 0.9387, 0.5085, 0.5478, 0.5086, 0.5586, 0.5031, 0.5536, 0.5085, 0.5478, 0.5031, 0.5536, 0.5007, 0.5471, 0.2508, 0.933, 0.2575, 0.9328, 0.2554, 0.9387, 0.2494, 0.9358, 0.2508, 0.933, 0.2554, 0.9387, 0.8413, 0.04972, 0.8368, 0.04617, 0.8413, 0.04243, 0.4445, 0.964, 0.4525, 0.964, 0.4487, 0.9698, 0.1854, 0.9682, 0.1892, 0.9667, 0.1909, 0.9739, 0.1892, 0.9667, 0.1943, 0.9702, 0.1909, 0.9739, 0.4998, 0.2235, 0.4931, 0.2265, 0.4931, 0.2197, 0.8792, 0.4861, 0.8789, 0.4992, 0.874, 0.4904, 0.8449, 0.001476, 0.8438, 0.005807, 0.8387, 0.001467, 0.8438, 0.005807, 0.8398, 0.008658, 0.8387, 0.001467, 0.8792, 0.4861, 0.8848, 0.4976, 0.8789, 0.4992, 0.8792, 0.4861, 0.887, 0.4867, 0.8848, 0.4976, 0.03867, 0.9725, 0.04563, 0.9688, 0.04459, 0.9758, 0.1839, 0.9739, 0.1854, 0.9682, 0.1909, 0.9739, 0.4445, 0.964, 0.4487, 0.9698, 0.4435, 0.9713, 0.4435, 0.9713, 0.4487, 0.9698, 0.4525, 0.9777, 0.4435, 0.9713, 0.4525, 0.9777, 0.4465, 0.9808, 0.03669, 0.9651, 0.04562, 0.9584, 0.04563, 0.9688, 0.03669, 0.9651, 0.04563, 0.9688, 0.03867, 0.9725, 0.8789, 0.4992, 0.8848, 0.4976, 0.8815, 0.504, 0.8848, 0.4976, 0.887, 0.5032, 0.8815, 0.504, 0.7046, 0.04448, 0.7046, 0.05352, 0.6958, 0.05022, 0.8087, 0.3405, 0.8087, 0.3339, 0.814, 0.333, 0.1891, 0.9566, 0.1942, 0.96, 0.1892, 0.9667, 0.1942, 0.96, 0.1943, 0.9702, 0.1892, 0.9667, 0.1839, 0.9616, 0.1891, 0.9566, 0.1892, 0.9667, 0.1839, 0.9616, 0.1892, 0.9667, 0.1854, 0.9682, 0.3112, 0.9446, 0.3171, 0.9524, 0.3134, 0.9535, 0.3112, 0.9446, 0.3173, 0.9407, 0.3171, 0.9524, 0.7803, 0.9362, 0.7803, 0.9242, 0.7864, 0.9255, 0.7864, 0.9375, 0.7803, 0.9362, 0.7864, 0.9255, 0.7726, 0.9288, 0.7751, 0.9215, 0.7803, 0.9242, 0.7803, 0.9362, 0.7726, 0.9288, 0.7803, 0.9242, 0.2224, 0.848, 0.2235, 0.8559, 0.2179, 0.8566, 0.2165, 0.8492, 0.2224, 0.848, 0.2179, 0.8566, 0.4686, 0.3129, 0.4596, 0.3178, 0.4608, 0.3111, 0.4686, 0.3129, 0.4703, 0.3234, 0.4596, 0.3178, 0.4703, 0.3234, 0.4595, 0.3234, 0.4596, 0.3178, 0.3068, 0.9457, 0.3112, 0.9446, 0.3134, 0.9535, 0.08322, 0.9826, 0.08872, 0.9834, 0.08559, 0.9879, 0.3096, 0.9573, 0.3134, 0.9535, 0.3172, 0.9595, 0.7102, 0.05132, 0.7073, 0.04448, 0.715, 0.04573, 0.2162, 0.8383, 0.2235, 0.8402, 0.2224, 0.848, 0.2162, 0.8383, 0.2224, 0.848, 0.2165, 0.8492, 0.715, 0.05366, 0.7102, 0.05132, 0.715, 0.04573, 0.7803, 0.9242, 0.7751, 0.9215, 0.7825, 0.9191, 0.2162, 0.8383, 0.2165, 0.8492, 0.2103, 0.8437, 0.08322, 0.9826, 0.0832, 0.9748, 0.08943, 0.9777, 0.7864, 0.9255, 0.7803, 0.9242, 0.7825, 0.9191, 0.3134, 0.9535, 0.3171, 0.9524, 0.3172, 0.9595, 0.08322, 0.9826, 0.08943, 0.9777, 0.08872, 0.9834, 0.2075, 0.9489, 0.2132, 0.9527, 0.2064, 0.9552, 0.8898, 0.5511, 0.8917, 0.5488, 0.8966, 0.5544, 0.8917, 0.5488, 0.8986, 0.5487, 0.8966, 0.5544, 0.9479, 0.9752, 0.9416, 0.9801, 0.9401, 0.9734, 0.9479, 0.9752, 0.9479, 0.9861, 0.9416, 0.9801, 0.8986, 0.5487, 0.9036, 0.5508, 0.8966, 0.5544, 0.736, 0.9743, 0.7399, 0.9767, 0.7334, 0.9799, 0.2706, 0.9413, 0.2803, 0.9329, 0.2822, 0.9368, 0.2706, 0.9413, 0.2691, 0.934, 0.2803, 0.9329, 0.7399, 0.9767, 0.7399, 0.9845, 0.7334, 0.9799, 0.7399, 0.9845, 0.7339, 0.9876, 0.7334, 0.9799, 0.2075, 0.9489, 0.2064, 0.9552, 0.2014, 0.9537, 0.2014, 0.9537, 0.2064, 0.9552, 0.2068, 0.9649, 0.2014, 0.9537, 0.2068, 0.9649, 0.2014, 0.965, 0.2803, 0.9329, 0.2691, 0.934, 0.2748, 0.9246, 0.2803, 0.9329, 0.2748, 0.9246, 0.2822, 0.9265, 0.52, 0.944, 0.5254, 0.9441, 0.5202, 0.952, 0.5254, 0.9441, 0.5254, 0.9524, 0.5202, 0.952, 0.8963, 0.537, 0.9038, 0.5439, 0.8986, 0.5487, 0.9038, 0.5439, 0.9036, 0.5508, 0.8986, 0.5487, 0.8894, 0.5372, 0.8963, 0.537, 0.8917, 0.5488, 0.8963, 0.537, 0.8986, 0.5487, 0.8917, 0.5488, 0.2064, 0.9552, 0.2132, 0.9527, 0.2104, 0.9637, 0.2064, 0.9552, 0.2104, 0.9637, 0.2068, 0.9649, 0.3684, 0.9436, 0.3626, 0.9353, 0.3656, 0.9345, 0.3684, 0.9436, 0.3626, 0.947, 0.3626, 0.9353, 0.3837, 0.9369, 0.3816, 0.9252, 0.3886, 0.9252, 0.3907, 0.9369, 0.3837, 0.9369, 0.3886, 0.9252, 0.3766, 0.93, 0.3768, 0.9229, 0.3816, 0.9252, 0.3837, 0.9369, 0.3766, 0.93, 0.3816, 0.9252, 0.2939, 0.9741, 0.291, 0.979, 0.286, 0.9765, 0.2885, 0.9713, 0.2939, 0.9741, 0.286, 0.9765, 0.5, 0.9691, 0.5089, 0.9735, 0.5015, 0.976, 0.5, 0.9691, 0.5089, 0.962, 0.5089, 0.9735, 0.3738, 0.943, 0.3656, 0.9345, 0.3711, 0.9311, 0.3738, 0.943, 0.3684, 0.9436, 0.3656, 0.9345, 0.9767, 0.03258, 0.9699, 0.03216, 0.9723, 0.02742, 0.3711, 0.9311, 0.3656, 0.9345, 0.364, 0.9283, 0.291, 0.979, 0.2939, 0.9846, 0.2864, 0.9843, 0.5035, 0.9569, 0.5089, 0.962, 0.5, 0.9691, 0.3766, 0.9869, 0.3786, 0.9742, 0.3827, 0.9762, 0.286, 0.9765, 0.291, 0.979, 0.2864, 0.9843, 0.3816, 0.9252, 0.3768, 0.9229, 0.3838, 0.9195, 0.3766, 0.9869, 0.3827, 0.9762, 0.3843, 0.9869, 0.9767, 0.03258, 0.9767, 0.04034, 0.971, 0.03803, 0.3886, 0.9252, 0.3816, 0.9252, 0.3838, 0.9195, 0.3906, 0.923, 0.3886, 0.9252, 0.3838, 0.9195, 0.9767, 0.03258, 0.971, 0.03803, 0.9699, 0.03216, 0.9912, 0.5264, 0.9876, 0.5298, 0.987, 0.5262, 0.491, 0.08402, 0.4898, 0.08536, 0.4869, 0.08183, 0.4898, 0.08536, 0.4855, 0.08534, 0.4869, 0.08183, 0.9912, 0.5264, 0.9912, 0.5312, 0.9876, 0.5298, 0.8382, 0.9905, 0.8419, 0.9839, 0.8429, 0.9905, 0.4855, 0.08534, 0.4826, 0.08398, 0.4869, 0.08183, 0.564, 0.9847, 0.5671, 0.9863, 0.5642, 0.9896, 0.8382, 0.9905, 0.8394, 0.9827, 0.8419, 0.9839, 0.4946, 0.5471, 0.4979, 0.5502, 0.4924, 0.5546, 0.5671, 0.9863, 0.5689, 0.9897, 0.5642, 0.9896, 0.9752, 0.1784, 0.9719, 0.1805, 0.9709, 0.1767, 0.9912, 0.5264, 0.987, 0.5262, 0.9884, 0.5233, 0.9769, 0.1857, 0.9736, 0.1861, 0.9719, 0.1805, 0.9769, 0.1857, 0.9719, 0.1805, 0.9752, 0.1784, 0.4924, 0.5546, 0.4979, 0.5502, 0.4979, 0.5573, 0.4924, 0.5546, 0.4979, 0.5573, 0.4934, 0.5588, 0.5655, 0.9816, 0.5689, 0.9833, 0.564, 0.9847, 0.5689, 0.9833, 0.5671, 0.9863, 0.564, 0.9847, 0.4868, 0.09253, 0.4824, 0.08831, 0.4855, 0.08534, 0.4824, 0.08831, 0.4826, 0.08398, 0.4855, 0.08534, 0.4911, 0.09255, 0.4868, 0.09253, 0.4898, 0.08536, 0.4868, 0.09253, 0.4855, 0.08534, 0.4898, 0.08536, 0.9736, 0.1861, 0.97, 0.1882, 0.97, 0.181, 0.9736, 0.1861, 0.97, 0.181, 0.9719, 0.1805, 0.9884, 0.4989, 0.987, 0.4907, 0.9913, 0.4908, 0.9729, 0.9768, 0.9796, 0.9768, 0.9751, 0.9861, 0.9182, 0.02715, 0.9182, 0.01167, 0.9251, 0.01196, 0.9251, 0.02744, 0.9182, 0.02715, 0.9251, 0.01196, 0.9113, 0.01909, 0.9133, 0.009215, 0.9182, 0.01167, 0.9182, 0.02715, 0.9113, 0.01909, 0.9182, 0.01167, 0.6189, 0.9725, 0.6185, 0.9813, 0.6127, 0.9794, 0.6127, 0.9706, 0.6189, 0.9725, 0.6127, 0.9794, 0.2014, 0.9359, 0.2109, 0.9447, 0.2033, 0.9461, 0.2014, 0.9359, 0.2109, 0.9293, 0.2109, 0.9447, 0.06319, 0.9588, 0.06881, 0.9667, 0.06269, 0.9699, 0.06319, 0.9588, 0.06852, 0.9588, 0.06881, 0.9667, 0.608, 0.9807, 0.6028, 0.9733, 0.608, 0.972, 0.06269, 0.9699, 0.06881, 0.9667, 0.069, 0.975, 0.06345, 0.9765, 0.06269, 0.9699, 0.069, 0.975, 0.2064, 0.9226, 0.2109, 0.9293, 0.2014, 0.9359, 0.5716, 0.9842, 0.5747, 0.9702, 0.5795, 0.9726, 0.6127, 0.9794, 0.6185, 0.9813, 0.6153, 0.9878, 0.9182, 0.01167, 0.9133, 0.009215, 0.9211, 0.004565, 0.5716, 0.9842, 0.5795, 0.9726, 0.5797, 0.9842, 0.608, 0.9807, 0.6017, 0.9848, 0.5999, 0.9795, 0.9251, 0.01196, 0.9182, 0.01167, 0.9211, 0.004565, 0.06881, 0.9667, 0.07207, 0.9676, 0.069, 0.975, 0.608, 0.9807, 0.5999, 0.9795, 0.6028, 0.9733, 0.2854, 0.9484, 0.2939, 0.9485, 0.2911, 0.955, 0.6401, 0.9811, 0.6357, 0.9813, 0.6357, 0.9728, 0.7072, 0.3517, 0.6996, 0.3518, 0.7037, 0.3471, 0.8038, 0.002828, 0.7965, 0.008512, 0.7965, 0.0016, 0.8038, 0.002828, 0.8052, 0.01803, 0.7965, 0.008512, 0.7923, 0.1731, 0.7863, 0.1713, 0.7929, 0.1659, 0.7863, 0.1713, 0.7843, 0.1667, 0.7929, 0.1659, 0.8038, 0.002828, 0.8113, 0.01528, 0.8052, 0.01803, 0.8038, 0.002828, 0.8105, 0.002084, 0.8113, 0.01528, 0.6397, 0.9676, 0.6446, 0.9746, 0.6357, 0.9728, 0.6446, 0.9746, 0.6401, 0.9811, 0.6357, 0.9728, 0.2854, 0.9484, 0.2911, 0.955, 0.286, 0.9567, 0.286, 0.9567, 0.2911, 0.955, 0.2934, 0.9648, 0.286, 0.9567, 0.2934, 0.9648, 0.2863, 0.9686, 0.7235, 0.3546, 0.7206, 0.3444, 0.733, 0.3469, 0.7235, 0.3546, 0.733, 0.3469, 0.733, 0.3554, 0.7239, 0.361, 0.7235, 0.3546, 0.733, 0.361, 0.7235, 0.3546, 0.733, 0.3554, 0.733, 0.361, 0.793, 0.1857, 0.783, 0.1788, 0.7923, 0.1731, 0.783, 0.1788, 0.7863, 0.1713, 0.7923, 0.1731, 0.7072, 0.3635, 0.6996, 0.3636, 0.7072, 0.3517, 0.6996, 0.3636, 0.6996, 0.3518, 0.7072, 0.3517, 0.9192, 0.1958, 0.9111, 0.1958, 0.9159, 0.1874, 0.543, 0.9875, 0.543, 0.9756, 0.5466, 0.9769, 0.6945, 0.971, 0.6952, 0.9799, 0.6912, 0.9794, 0.6945, 0.971, 0.7014, 0.972, 0.6952, 0.9799, 0.5499, 0.9225, 0.552, 0.9333, 0.5451, 0.9333, 0.543, 0.9226, 0.5499, 0.9225, 0.5451, 0.9333, 0.9638, 0.9945, 0.9594, 0.9917, 0.9638, 0.9879, 0.5499, 0.9225, 0.557, 0.9305, 0.552, 0.9333, 0.7945, 0.988, 0.7945, 0.9804, 0.8001, 0.9808, 0.8006, 0.9882, 0.7945, 0.988, 0.8001, 0.9808, 0.9677, 0.01827, 0.9767, 0.0226, 0.9693, 0.02467, 0.9677, 0.01827, 0.9767, 0.01175, 0.9767, 0.0226, 0.9146, 0.9626, 0.9229, 0.9703, 0.9166, 0.9727, 0.6912, 0.9671, 0.6945, 0.971, 0.6912, 0.9794, 0.699, 0.9655, 0.6945, 0.971, 0.6912, 0.9671, 0.9166, 0.9727, 0.9229, 0.9703, 0.9218, 0.9781, 0.9146, 0.9791, 0.9166, 0.9727, 0.9218, 0.9781, 0.9718, 0.006118, 0.9767, 0.01175, 0.9677, 0.01827, 0.4773, 0.9686, 0.4773, 0.9805, 0.4727, 0.9808, 0.8001, 0.9808, 0.7945, 0.9804, 0.797, 0.975, 0.552, 0.9333, 0.5568, 0.9362, 0.5498, 0.939, 0.4773, 0.9686, 0.4727, 0.9808, 0.4696, 0.9704, 0.4773, 0.9686, 0.4696, 0.9704, 0.4708, 0.9647, 0.5451, 0.9333, 0.552, 0.9333, 0.5498, 0.939, 0.543, 0.9362, 0.5451, 0.9333, 0.5498, 0.939, 0.699, 0.9655, 0.7014, 0.972, 0.6945, 0.971, 0.1056, 0.9238, 0.1151, 0.9226, 0.1109, 0.9293, 0.9229, 0.2057, 0.9184, 0.2078, 0.9159, 0.1992, 0.9184, 0.2078, 0.9137, 0.2046, 0.9159, 0.1992, 0.7493, 0.9473, 0.7493, 0.9568, 0.7427, 0.9526, 0.8141, 0.01073, 0.8288, 0.01442, 0.8161, 0.01803, 0.9137, 0.2046, 0.9111, 0.1986, 0.9159, 0.1992, 0.4548, 0.9248, 0.452, 0.9285, 0.4485, 0.9242, 0.8141, 0.01073, 0.8288, 0.007049, 0.8288, 0.01442, 0.8141, 0.01073, 0.8161, 0.001646, 0.8288, 0.007049, 0.452, 0.9285, 0.4435, 0.9328, 0.4485, 0.9242, 0.9256, 0.1993, 0.9229, 0.2057, 0.9159, 0.1992, 0.1056, 0.9238, 0.1109, 0.9293, 0.1047, 0.9316, 0.1047, 0.9316, 0.1109, 0.9293, 0.1151, 0.9385, 0.1047, 0.9316, 0.1151, 0.9385, 0.1106, 0.9442, 0.4548, 0.9366, 0.4444, 0.9439, 0.4435, 0.9328, 0.4548, 0.9366, 0.4435, 0.9328, 0.452, 0.9285, 0.5402, 0.93, 0.5368, 0.9344, 0.5368, 0.9225, 0.9902, 0.6732, 0.9902, 0.6832, 0.9863, 0.682, 0.5449, 0.959, 0.557, 0.9632, 0.5507, 0.9723, 0.557, 0.9632, 0.557, 0.9729, 0.5507, 0.9723, 0.9199, 0.2204, 0.9129, 0.2165, 0.9184, 0.2078, 0.9129, 0.2165, 0.9137, 0.2046, 0.9184, 0.2078, 0.9256, 0.214, 0.9199, 0.2204, 0.9184, 0.2078, 0.9256, 0.214, 0.9184, 0.2078, 0.9229, 0.2057, 0.2408, 0.9787, 0.2354, 0.9728, 0.2391, 0.972, 0.2408, 0.9787, 0.235, 0.9825, 0.2354, 0.9728, 0.7091, 0.9026, 0.7091, 0.893, 0.7156, 0.8939, 0.7156, 0.9035, 0.7091, 0.9026, 0.7156, 0.8939, 0.6599, 0.9936, 0.6564, 0.9869, 0.6599, 0.9849, 0.7176, 0.3444, 0.7176, 0.3534, 0.71, 0.3489, 0.3765, 0.9054, 0.3794, 0.9093, 0.3765, 0.9136, 0.5132, 0.418, 0.5084, 0.4194, 0.5084, 0.4145, 0.7513, 0.97, 0.7426, 0.9657, 0.7495, 0.9625, 0.7513, 0.97, 0.7426, 0.9763, 0.7426, 0.9657, 0.9366, 0.1956, 0.9284, 0.1909, 0.9342, 0.188, 0.9366, 0.1956, 0.9318, 0.1974, 0.9284, 0.1909, 0.936, 0.2031, 0.9318, 0.1974, 0.9366, 0.1956, 0.2422, 0.9671, 0.2391, 0.972, 0.235, 0.9656, 0.7495, 0.9625, 0.7426, 0.9657, 0.7442, 0.9595, 0.1485, 0.4155, 0.1518, 0.4106, 0.1604, 0.4169, 0.1485, 0.4155, 0.1604, 0.4169, 0.159, 0.4223, 0.8531, 0.006368, 0.8488, 0.008658, 0.8476, 0.001653, 0.8535, 0.001663, 0.8531, 0.006368, 0.8476, 0.001653, 0.1485, 0.4155, 0.159, 0.4223, 0.1485, 0.423, 0.7124, 0.908, 0.7091, 0.9026, 0.7156, 0.9035, 0.7156, 0.8939, 0.7091, 0.893, 0.7122, 0.8897, 0.2391, 0.972, 0.2354, 0.9728, 0.235, 0.9656, 0.936, 0.2031, 0.9284, 0.2033, 0.9318, 0.1974, 0.4895, 0.5355, 0.474, 0.5004, 0.4841, 0.5056, 0.4895, 0.5355, 0.4462, 0.5004, 0.474, 0.5004, 0.4809, 0.5496, 0.4321, 0.518, 0.4895, 0.5355, 0.4895, 0.5355, 0.4321, 0.518, 0.4462, 0.5004, 0.4809, 0.5496, 0.4318, 0.5463, 0.4321, 0.518, 0.4318, 0.5463, 0.4667, 0.557, 0.4471, 0.5591, 0.4318, 0.5463, 0.4809, 0.5496, 0.4667, 0.557])
me_propnewmesh_006.materials.append(mat_material)
me_propnewmesh_006.use_remesh_preserve_volume = False
me_propnewmesh_006.use_remesh_preserve_attributes = False
me_propnewmesh_006.use_mirror_vertex_groups = False
me_propnewmesh_006.update()

# ---- objects
ob_propnew_000 = bpy.data.objects.new('propnew_000', me_propnewmesh_006)

# ---- transforms, parenting, visibility, modifiers, constraints
ob_propnew_000.location = (0.0, 0.0, 0.0)
ob_propnew_000.lineart.crease_threshold = 0.0

# ---- collection membership
col_collection_1.objects.link(ob_propnew_000)

# ---- scene / render settings (as saved in the file)
scene.frame_start = 1; scene.frame_end = 250; scene.frame_set(1)
scene.render.engine = 'CYCLES'
scene.render.resolution_percentage = 50
scene.render.dither_intensity = 0.0
scene.cycles.use_denoising = False
scene.cycles.samples = 10
scene.cycles.sampling_pattern = 'TABULATED_SOBOL'
scene.cycles.light_sampling_threshold = 0.0
scene.cycles.use_adaptive_sampling = False
scene.cycles.use_light_tree = False
scene.cycles.blur_glossy = 0.0
scene.cycles.pixel_filter_type = 'GAUSSIAN'
scene.cycles.sample_clamp_indirect = 0.0
scene.view_settings.view_transform = 'Standard'
bpy.context.view_layer.update()

# ---- added for rendering (the .blend has no active camera and no usable light): camera, sun
cam_auto = bpy.data.cameras.new('AutoCamera')
cam_auto.lens = 50.0
cam_auto.sensor_width = 36.0
cam_auto.clip_end = 1000.0
ob_auto_camera = bpy.data.objects.new('AutoCamera', cam_auto)
scene.collection.objects.link(ob_auto_camera)
ob_auto_camera.location = (7.34695, -8.83422, 6.01838)
ob_auto_camera.rotation_euler = (1.09748, -7.21219e-08, 0.694738)
scene.camera = ob_auto_camera
light_auto_sun = bpy.data.lights.new('AutoSun', 'SUN')
light_auto_sun.energy = 3.0
light_auto_sun.angle = 0.0523599
ob_auto_sun = bpy.data.objects.new('AutoSun', light_auto_sun)
scene.collection.objects.link(ob_auto_sun)
ob_auto_sun.rotation_euler = (0.872665, 0.174533, 0.523599)
bpy.context.view_layer.update()
